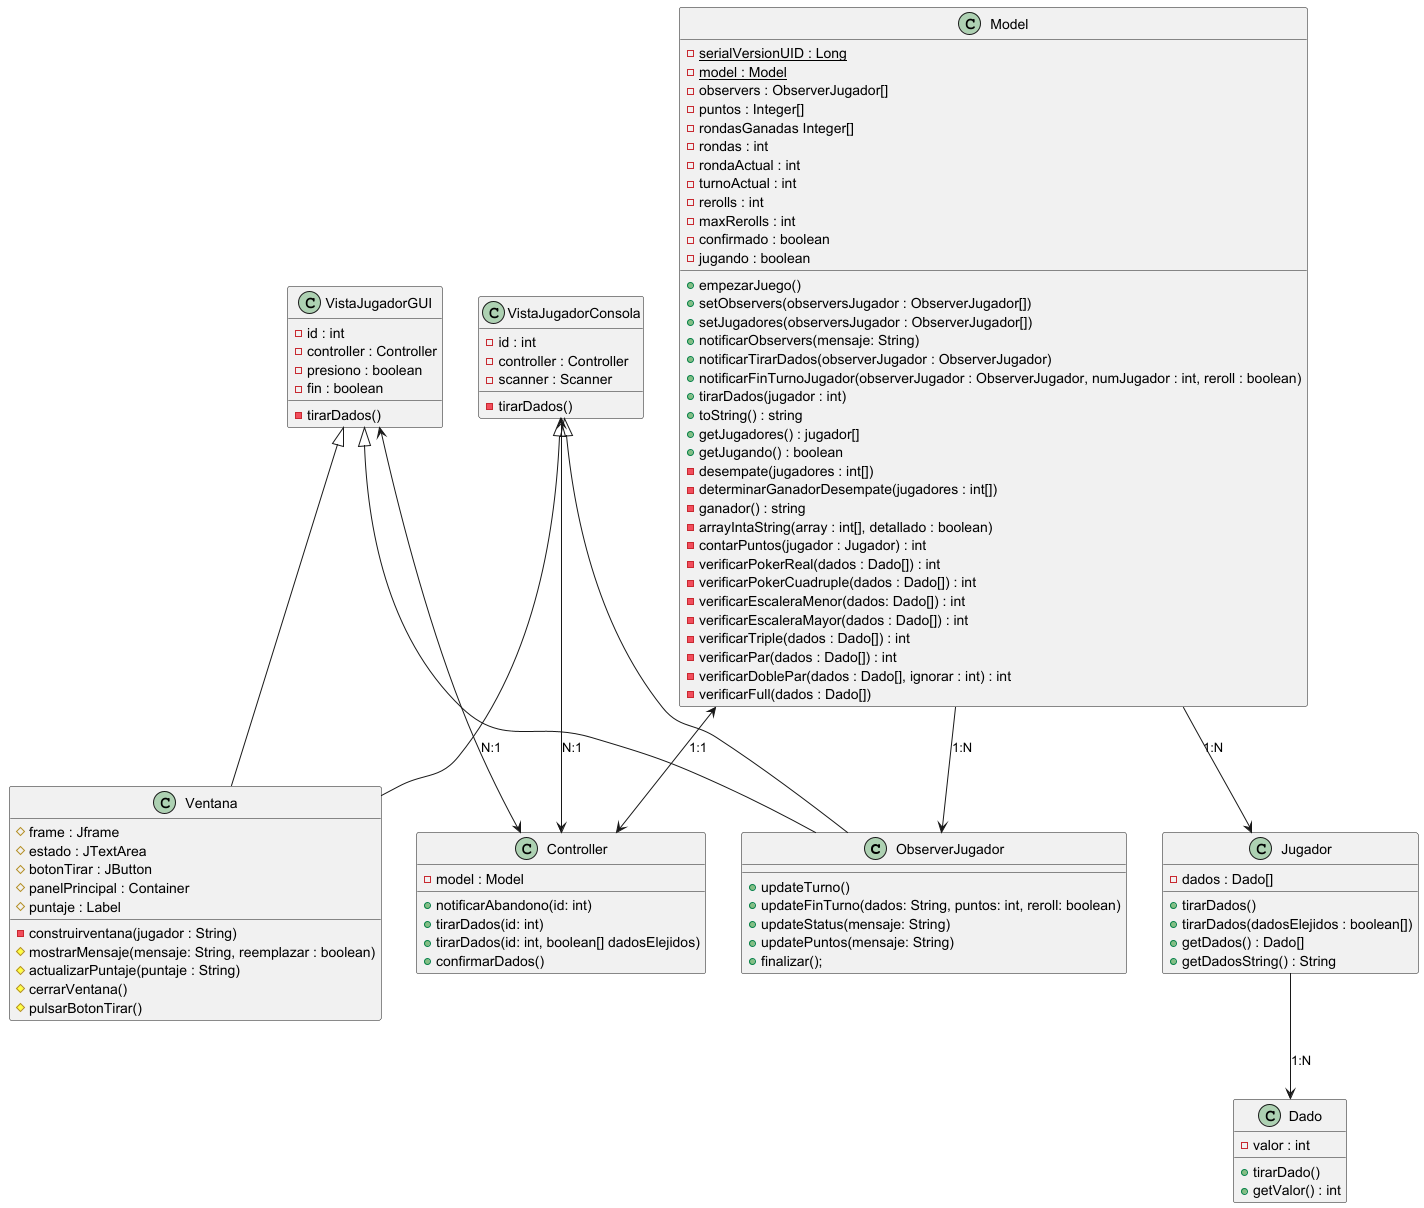

The diagram above was rendered by PlantUML. Its source (embedded in the PNG):
@startuml
class ObserverJugador {
    + updateTurno()
    + updateFinTurno(dados: String, puntos: int, reroll: boolean)
    + updateStatus(mensaje: String)
    + updatePuntos(mensaje: String)
    + finalizar();
}

class Ventana{
    # frame : Jframe
    # estado : JTextArea
    # botonTirar : JButton
    # panelPrincipal : Container
    # puntaje : Label


    - construirventana(jugador : String)
    # mostrarMensaje(mensaje: String, reemplazar : boolean)
    # actualizarPuntaje(puntaje : String)
    # cerrarVentana()
    # pulsarBotonTirar()
}

class VistaJugadorGUI{
    - id : int
    - controller : Controller
    - presiono : boolean
    - fin : boolean

    - tirarDados()
}

class VistaJugadorConsola{
    - id : int
    - controller : Controller
    - scanner : Scanner

    - tirarDados()
}

class Controller {
    - model : Model

    + notificarAbandono(id: int)
    + tirarDados(id: int)
    + tirarDados(id: int, boolean[] dadosElejidos)
    + confirmarDados()
}

class Model {
    {static} - serialVersionUID : Long
    {static} - model : Model
    - observers : ObserverJugador[]
    - puntos : Integer[]
    - rondasGanadas Integer[]
    - rondas : int
    - rondaActual : int
    - turnoActual : int
    - rerolls : int
    - maxRerolls : int
    - confirmado : boolean
    - jugando : boolean

    + empezarJuego()
    + setObservers(observersJugador : ObserverJugador[])
    + setJugadores(observersJugador : ObserverJugador[])
    + notificarObservers(mensaje: String)
    + notificarTirarDados(observerJugador : ObserverJugador)
    + notificarFinTurnoJugador(observerJugador : ObserverJugador, numJugador : int, reroll : boolean)
    + tirarDados(jugador : int)
    + toString() : string
    + getJugadores() : jugador[]
    + getJugando() : boolean
    - desempate(jugadores : int[])
    - determinarGanadorDesempate(jugadores : int[])
    - ganador() : string
    - arrayIntaString(array : int[], detallado : boolean)
    - contarPuntos(jugador : Jugador) : int
    - verificarPokerReal(dados : Dado[]) : int
    - verificarPokerCuadruple(dados : Dado[]) : int
    - verificarEscaleraMenor(dados: Dado[]) : int
    - verificarEscaleraMayor(dados : Dado[]) : int
    - verificarTriple(dados : Dado[]) : int
    - verificarPar(dados : Dado[]) : int
    - verificarDoblePar(dados : Dado[], ignorar : int) : int
    - verificarFull(dados : Dado[])
}

class Jugador{
    - dados : Dado[]

    + tirarDados()
    + tirarDados(dadosElejidos : boolean[])
    + getDados() : Dado[]
    + getDadosString() : String
}

class Dado{
    - valor : int

    + tirarDado()
    + getValor() : int
}

VistaJugadorGUI <|-- Ventana
VistaJugadorGUI <|-- ObserverJugador
VistaJugadorConsola <|-- Ventana
VistaJugadorConsola <|-- ObserverJugador
VistaJugadorGUI <--> Controller : N:1
VistaJugadorConsola <--> Controller : N:1
Jugador --> Dado : 1:N
Model --> Jugador : 1:N
Model <--> Controller : 1:1
Model --> ObserverJugador : 1:N
@enduml